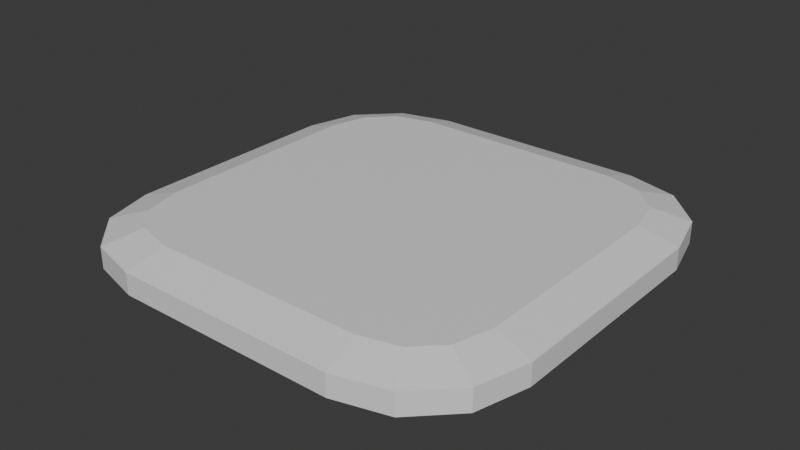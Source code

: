 # Source: structureBase.blend  (saved by Blender 4.2.66; exported with 4.5.12 LTS)
import bpy
from mathutils import Matrix  # noqa: F401  (used for matrix-valued properties, if any)

bpy.ops.wm.read_factory_settings(use_empty=True)
scene = bpy.context.scene
scene.name = 'Scene'

# ---- collections
col_collection = bpy.data.collections.new('Collection'); scene.collection.children.link(col_collection)

# ---- materials (node trees are filled in below, after node groups)
mat_material = bpy.data.materials.new('Material')
mat_material.alpha_threshold = 0.0
mat_material.use_transparent_shadow = False
mat_material.roughness = 0.5
mat_material.line_color = (0.0, 0.0, 0.0, 1.0)

# ---- material node trees
mat_material.use_nodes = True; mat_material.node_tree.nodes.clear()
_N = mat_material.node_tree.nodes; _L = mat_material.node_tree.links
n0 = _N.new('ShaderNodeOutputMaterial'); n0.name = 'Material Output'; n0.location = (300, 300)
n1 = _N.new('ShaderNodeBsdfPrincipled'); n1.name = 'Principled BSDF'; n1.location = (10, 300)
n1.inputs[3].default_value = 1.45
_L.new(n1.outputs[0], n0.inputs[0])
n0.is_active_output = True

# ---- world
world_world = bpy.data.worlds.new('World'); scene.world = world_world
world_world.use_nodes = True; world_world.node_tree.nodes.clear()
_N = world_world.node_tree.nodes; _L = world_world.node_tree.links
n0 = _N.new('ShaderNodeOutputWorld'); n0.name = 'World Output'; n0.location = (300, 300)
n1 = _N.new('ShaderNodeBackground'); n1.name = 'Background'; n1.location = (10, 300)
n1.inputs[0].default_value = (0.05088, 0.05088, 0.05088, 1.0)
_L.new(n1.outputs[0], n0.inputs[0])
n0.is_active_output = True
world_world.color = (0.05088, 0.05088, 0.05088)
world_world.sun_shadow_jitter_overblur = 0.0

# ---- meshes
me_cube = bpy.data.meshes.new('Cube')
me_cube.from_pydata([(0.8283, 0.4936, 2.06), (0.4936, 0.8283, 2.06), (0.7813, 0.6693, 2.06), (0.6693, 0.7813, 2.06), (0.5162, 1.0, -1.0), (1.0, 0.5162, -1.0), (0.7581, 0.9352, -1.0), (0.9352, 0.7581, -1.0), (0.4936, -0.8283, 2.06), (0.8283, -0.4936, 2.06), (0.6693, -0.7813, 2.06), (0.7813, -0.6693, 2.06), (1.0, -0.5162, -1.0), (0.5162, -1.0, -1.0), (0.9352, -0.7581, -1.0), (0.7581, -0.9352, -1.0), (-0.4936, 0.8283, 2.06), (-0.8283, 0.4936, 2.06), (-0.6693, 0.7813, 2.06), (-0.7813, 0.6693, 2.06), (-1.0, 0.5162, -1.0), (-0.5162, 1.0, -1.0), (-0.9352, 0.7581, -1.0), (-0.7581, 0.9352, -1.0), (-0.8283, -0.4936, 2.06), (-0.4936, -0.8283, 2.06), (-0.7813, -0.6693, 2.06), (-0.6693, -0.7813, 2.06), (-0.5162, -1.0, -1.0), (-1.0, -0.5162, -1.0), (-0.7581, -0.9352, -1.0), (-0.9352, -0.7581, -1.0), (0.9352, 0.7581, 1.0), (1.0, 0.5162, 1.0), (0.7581, 0.9352, 1.0), (0.5162, 1.0, 1.0), (-0.5162, -1.0, 1.0), (-0.7581, -0.9352, 1.0), (-0.9352, -0.7581, 1.0), (-1.0, -0.5162, 1.0), (0.7581, -0.9352, 1.0), (0.5162, -1.0, 1.0), (0.9352, -0.7581, 1.0), (1.0, -0.5162, 1.0), (-0.7581, 0.9352, 1.0), (-0.5162, 1.0, 1.0), (-0.9352, 0.7581, 1.0), (-1.0, 0.5162, 1.0)], [], [(20, 22, 23, 21, 4, 6, 7, 5, 12, 14, 15, 13, 28, 30, 31, 29), (29, 39, 47, 20), (13, 41, 36, 28), (0, 2, 3, 1, 16, 18, 19, 17, 24, 26, 27, 25, 8, 10, 11, 9), (5, 33, 43, 12), (33, 5, 7, 32), (32, 7, 6, 34), (34, 6, 4, 35), (28, 36, 37, 30), (30, 37, 38, 31), (31, 38, 39, 29), (41, 13, 15, 40), (40, 15, 14, 42), (42, 14, 12, 43), (45, 21, 23, 44), (44, 23, 22, 46), (46, 22, 20, 47), (21, 45, 35, 4), (2, 0, 33, 32), (3, 2, 32, 34), (1, 3, 34, 35), (25, 27, 37, 36), (27, 26, 38, 37), (26, 24, 39, 38), (10, 8, 41, 40), (11, 10, 40, 42), (9, 11, 42, 43), (18, 16, 45, 44), (19, 18, 44, 46), (17, 19, 46, 47), (16, 1, 35, 45), (0, 9, 43, 33), (24, 17, 47, 39), (8, 25, 36, 41)])
_uv = me_cube.uv_layers.new(name='UVMap')
_uv.uv.foreach_set('vector', [0.125, 0.5605, 0.1331, 0.5302, 0.1552, 0.5081, 0.1855, 0.5, 0.3145, 0.5, 0.3448, 0.5081, 0.3669, 0.5302, 0.375, 0.5605, 0.375, 0.6895, 0.3669, 0.7198, 0.3448, 0.7419, 0.3145, 0.75, 0.1855, 0.75, 0.1552, 0.7419, 0.1331, 0.7198, 0.125, 0.6895, 0.375, 0.06047, 0.625, 0.06047, 0.625, 0.1895, 0.375, 0.1895, 0.375, 0.8105, 0.625, 0.8105, 0.625, 0.9395, 0.375, 0.9395, 0.6465, 0.5633, 0.6523, 0.5413, 0.6663, 0.5273, 0.6883, 0.5215, 0.8117, 0.5215, 0.8337, 0.5273, 0.8477, 0.5413, 0.8535, 0.5633, 0.8535, 0.6867, 0.8477, 0.7087, 0.8337, 0.7227, 0.8117, 0.7285, 0.6883, 0.7285, 0.6663, 0.7227, 0.6523, 0.7087, 0.6465, 0.6867, 0.375, 0.5605, 0.625, 0.5605, 0.625, 0.6895, 0.375, 0.6895, 0.625, 0.5605, 0.375, 0.5605, 0.375, 0.5302, 0.625, 0.5302, 0.625, 0.5302, 0.375, 0.5302, 0.375, 0.4698, 0.625, 0.4698, 0.625, 0.4698, 0.375, 0.4698, 0.375, 0.4395, 0.625, 0.4395, 0.375, 0.9395, 0.625, 0.9395, 0.625, 1.0, 0.375, 1.0, 0.375, 0.0, 0.625, 0.0, 0.625, 0.03023, 0.375, 0.03023, 0.375, 0.03023, 0.625, 0.03023, 0.625, 0.06047, 0.375, 0.06047, 0.625, 0.8105, 0.375, 0.8105, 0.375, 0.7802, 0.625, 0.7802, 0.625, 0.7802, 0.375, 0.7802, 0.375, 0.7198, 0.625, 0.7198, 0.625, 0.7198, 0.375, 0.7198, 0.375, 0.6895, 0.625, 0.6895, 0.625, 0.3105, 0.375, 0.3105, 0.375, 0.2802, 0.625, 0.2802, 0.625, 0.2802, 0.375, 0.2802, 0.375, 0.2198, 0.625, 0.2198, 0.625, 0.2198, 0.375, 0.2198, 0.375, 0.1895, 0.625, 0.1895, 0.375, 0.3105, 0.625, 0.3105, 0.625, 0.4395, 0.375, 0.4395, 0.6523, 0.5413, 0.6465, 0.5633, 0.625, 0.5605, 0.6331, 0.5302, 0.6663, 0.5273, 0.6523, 0.5413, 0.6331, 0.5302, 0.6552, 0.5081, 0.6883, 0.5215, 0.6663, 0.5273, 0.6552, 0.5081, 0.6855, 0.5, 0.8117, 0.7285, 0.8337, 0.7227, 0.8448, 0.7419, 0.8145, 0.75, 0.8337, 0.7227, 0.8477, 0.7087, 0.8669, 0.7198, 0.8448, 0.7419, 0.8477, 0.7087, 0.8535, 0.6867, 0.875, 0.6895, 0.8669, 0.7198, 0.6663, 0.7227, 0.6883, 0.7285, 0.6855, 0.75, 0.6552, 0.7419, 0.6523, 0.7087, 0.6663, 0.7227, 0.6552, 0.7419, 0.6331, 0.7198, 0.6465, 0.6867, 0.6523, 0.7087, 0.6331, 0.7198, 0.625, 0.6895, 0.8337, 0.5273, 0.8117, 0.5215, 0.8145, 0.5, 0.8448, 0.5081, 0.8477, 0.5413, 0.8337, 0.5273, 0.8448, 0.5081, 0.8669, 0.5302, 0.8535, 0.5633, 0.8477, 0.5413, 0.8669, 0.5302, 0.875, 0.5605, 0.8117, 0.5215, 0.6883, 0.5215, 0.6855, 0.5, 0.8145, 0.5, 0.6465, 0.5633, 0.6465, 0.6867, 0.625, 0.6895, 0.625, 0.5605, 0.8535, 0.6867, 0.8535, 0.5633, 0.875, 0.5605, 0.875, 0.6895, 0.6883, 0.7285, 0.8117, 0.7285, 0.8145, 0.75, 0.6855, 0.75])
me_cube.materials.append(mat_material)
me_cube.use_mirror_vertex_groups = False
me_cube.update()

# ---- objects
ob_cube = bpy.data.objects.new('Cube', me_cube)

# ---- transforms, parenting, visibility, modifiers, constraints
ob_cube.location = (0.0, 0.0, 0.0)
ob_cube.scale = (20.0, 20.0, 1.0)
ob_cube.lock_rotations_4d = False
ob_cube.empty_display_type = 'ARROWS'
ob_cube.lineart.crease_threshold = 0.0

# ---- collection membership
col_collection.objects.link(ob_cube)

# ---- scene / render settings (as saved in the file)
scene.frame_start = 1; scene.frame_end = 250; scene.frame_set(1)
scene.render.engine = 'BLENDER_EEVEE_NEXT'
bpy.context.view_layer.update()

# ---- added for rendering (the .blend has no active camera and no usable light): camera, sun
cam_auto = bpy.data.cameras.new('AutoCamera')
cam_auto.lens = 50.0
cam_auto.sensor_width = 36.0
cam_auto.clip_end = 1000.0
ob_auto_camera = bpy.data.objects.new('AutoCamera', cam_auto)
scene.collection.objects.link(ob_auto_camera)
ob_auto_camera.location = (52.4151, -62.8982, 42.4621)
ob_auto_camera.rotation_euler = (1.09748, -7.21219e-08, 0.694738)
scene.camera = ob_auto_camera
light_auto_sun = bpy.data.lights.new('AutoSun', 'SUN')
light_auto_sun.energy = 3.0
light_auto_sun.angle = 0.0523599
ob_auto_sun = bpy.data.objects.new('AutoSun', light_auto_sun)
scene.collection.objects.link(ob_auto_sun)
ob_auto_sun.rotation_euler = (0.872665, 0.174533, 0.523599)
bpy.context.view_layer.update()
